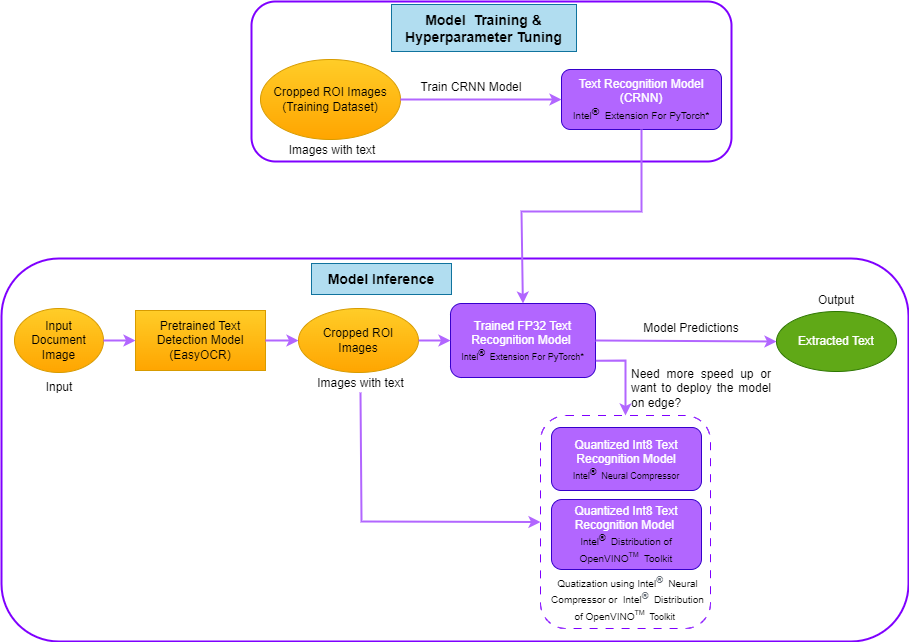

The diagram above was exported from draw.io. Its source (the exported page's mxGraphModel, read from the mxfile embedded in the PNG):
<mxGraphModel dx="1014" dy="827" grid="1" gridSize="10" guides="1" tooltips="1" connect="1" arrows="1" fold="1" page="1" pageScale="1" pageWidth="1100" pageHeight="850" math="0" shadow="0">
  <root>
    <mxCell id="0" />
    <mxCell id="1" parent="0" />
    <mxCell id="jVShLVS6tL4_D0N1GR_X-1" value="" style="rounded=1;whiteSpace=wrap;html=1;strokeWidth=2;strokeColor=#7F00FF;" vertex="1" parent="1">
      <mxGeometry x="360" y="70" width="480" height="160" as="geometry" />
    </mxCell>
    <mxCell id="jVShLVS6tL4_D0N1GR_X-2" value="&lt;b style=&quot;font-size: 14px;&quot;&gt;Model&amp;nbsp; Training &amp;amp; Hyperparameter Tuning&lt;/b&gt;" style="rounded=0;whiteSpace=wrap;html=1;fillColor=#b1ddf0;strokeColor=#10739e;fontSize=14;" vertex="1" parent="1">
      <mxGeometry x="500" y="73" width="185" height="47" as="geometry" />
    </mxCell>
    <mxCell id="jVShLVS6tL4_D0N1GR_X-3" value="Cropped ROI Images (Training Dataset)" style="ellipse;whiteSpace=wrap;html=1;fillColor=#ffcd28;gradientColor=#ffa500;strokeColor=#d79b00;" vertex="1" parent="1">
      <mxGeometry x="369" y="128" width="140" height="80" as="geometry" />
    </mxCell>
    <mxCell id="jVShLVS6tL4_D0N1GR_X-4" value="Text Recognition Model (CRNN)&lt;br&gt;&lt;font color=&quot;#000000&quot; style=&quot;font-size: 10px;&quot;&gt;Intel&lt;span style=&quot;background-color: rgb(178, 102, 255);&quot;&gt;&lt;font style=&quot;font-size: 10px;&quot;&gt;&lt;span style=&quot;box-sizing: border-box;&quot;&gt;&lt;sup style=&quot;&quot;&gt;&lt;font style=&quot;font-size: 10px;&quot;&gt;®&lt;/font&gt;&lt;/sup&gt;&lt;/span&gt;&lt;/font&gt;&amp;nbsp; &lt;/span&gt;Extension For PyTorch*&lt;/font&gt;" style="rounded=1;whiteSpace=wrap;html=1;fillColor=#B266FF;fontColor=#ffffff;strokeColor=#3700CC;" vertex="1" parent="1">
      <mxGeometry x="670" y="138" width="160" height="60" as="geometry" />
    </mxCell>
    <mxCell id="jVShLVS6tL4_D0N1GR_X-5" value="" style="rounded=1;whiteSpace=wrap;html=1;strokeWidth=2;strokeColor=#7F00FF;" vertex="1" parent="1">
      <mxGeometry x="110" y="327" width="907" height="383" as="geometry" />
    </mxCell>
    <mxCell id="jVShLVS6tL4_D0N1GR_X-6" value="&lt;b style=&quot;font-size: 14px;&quot;&gt;Model Inference&lt;/b&gt;" style="rounded=0;whiteSpace=wrap;html=1;fillColor=#b1ddf0;strokeColor=#10739e;fontSize=14;" vertex="1" parent="1">
      <mxGeometry x="420" y="332" width="140" height="31" as="geometry" />
    </mxCell>
    <mxCell id="jVShLVS6tL4_D0N1GR_X-7" value="Input Document Image" style="ellipse;whiteSpace=wrap;html=1;spacingLeft=5;spacingRight=5;fillColor=#ffcd28;gradientColor=#ffa500;strokeColor=#d79b00;" vertex="1" parent="1">
      <mxGeometry x="123" y="377" width="89" height="64" as="geometry" />
    </mxCell>
    <mxCell id="jVShLVS6tL4_D0N1GR_X-8" value="Pretrained Text Detection Model (EasyOCR)" style="rounded=0;whiteSpace=wrap;html=1;fillColor=#ffcd28;gradientColor=#ffa500;strokeColor=#d79b00;" vertex="1" parent="1">
      <mxGeometry x="244" y="379" width="130" height="60" as="geometry" />
    </mxCell>
    <mxCell id="jVShLVS6tL4_D0N1GR_X-9" value="Cropped ROI Images" style="ellipse;whiteSpace=wrap;html=1;spacingLeft=5;spacingRight=5;fillColor=#ffcd28;gradientColor=#ffa500;strokeColor=#d79b00;" vertex="1" parent="1">
      <mxGeometry x="407" y="377" width="120" height="64" as="geometry" />
    </mxCell>
    <mxCell id="jVShLVS6tL4_D0N1GR_X-11" value="&lt;div style=&quot;&quot;&gt;&lt;span style=&quot;background-color: initial;&quot;&gt;Trained FP32 Text Recognition Model&amp;nbsp;&lt;/span&gt;&lt;/div&gt;&lt;font color=&quot;#000000&quot; style=&quot;font-size: 9px;&quot;&gt;&lt;div style=&quot;&quot;&gt;&lt;span style=&quot;background-color: initial;&quot;&gt;Intel&lt;/span&gt;&lt;span style=&quot;background-color: rgb(178, 102, 255);&quot;&gt;&lt;font style=&quot;border-color: var(--border-color);&quot;&gt;&lt;span style=&quot;border-color: var(--border-color); box-sizing: border-box;&quot;&gt;&lt;sup style=&quot;border-color: var(--border-color);&quot;&gt;&lt;font style=&quot;border-color: var(--border-color); font-size: 9px;&quot;&gt;®&lt;/font&gt;&lt;/sup&gt;&lt;/span&gt;&lt;/font&gt;&amp;nbsp; &lt;/span&gt;&lt;span style=&quot;background-color: initial;&quot;&gt;Extension For PyTorch*&lt;/span&gt;&lt;/div&gt;&lt;/font&gt;" style="rounded=1;whiteSpace=wrap;html=1;fillColor=#B266FF;fontColor=#ffffff;strokeColor=#3700CC;align=center;" vertex="1" parent="1">
      <mxGeometry x="559" y="372" width="145" height="74" as="geometry" />
    </mxCell>
    <mxCell id="jVShLVS6tL4_D0N1GR_X-12" value="Extracted Text" style="ellipse;whiteSpace=wrap;html=1;fillColor=#60a917;strokeColor=#2D7600;fontColor=#ffffff;" vertex="1" parent="1">
      <mxGeometry x="885" y="380" width="120" height="60" as="geometry" />
    </mxCell>
    <mxCell id="jVShLVS6tL4_D0N1GR_X-13" value="" style="rounded=1;whiteSpace=wrap;html=1;dashed=1;strokeColor=#7F00FF;dashPattern=8 8;strokeWidth=1;" vertex="1" parent="1">
      <mxGeometry x="649" y="484" width="170" height="213" as="geometry" />
    </mxCell>
    <mxCell id="jVShLVS6tL4_D0N1GR_X-14" value="&lt;div style=&quot;&quot;&gt;&lt;span style=&quot;background-color: initial;&quot;&gt;Quantized Int8 Text Recognition Model&lt;/span&gt;&lt;/div&gt;&lt;font color=&quot;#000000&quot; style=&quot;font-size: 9px;&quot;&gt;&lt;div style=&quot;&quot;&gt;&lt;span style=&quot;background-color: initial;&quot;&gt;Intel&lt;/span&gt;&lt;span style=&quot;background-color: rgb(178, 102, 255);&quot;&gt;&lt;font style=&quot;border-color: var(--border-color);&quot;&gt;&lt;span style=&quot;border-color: var(--border-color); box-sizing: border-box;&quot;&gt;&lt;sup style=&quot;border-color: var(--border-color);&quot;&gt;&lt;font style=&quot;border-color: var(--border-color); font-size: 9px;&quot;&gt;®&lt;/font&gt;&lt;/sup&gt;&lt;/span&gt;&lt;/font&gt;&amp;nbsp; &lt;/span&gt;&lt;span style=&quot;background-color: initial;&quot;&gt;Neural Compressor&lt;/span&gt;&lt;/div&gt;&lt;/font&gt;" style="rounded=1;whiteSpace=wrap;html=1;fillColor=#B266FF;fontColor=#ffffff;strokeColor=#3700CC;align=center;" vertex="1" parent="1">
      <mxGeometry x="660" y="496" width="150" height="63" as="geometry" />
    </mxCell>
    <mxCell id="jVShLVS6tL4_D0N1GR_X-15" value="Quantized Int8 Text &lt;br&gt;Recognition Model&amp;nbsp;&lt;br&gt;&lt;font color=&quot;#000000&quot; style=&quot;&quot;&gt;&lt;font size=&quot;1&quot;&gt;Intel&lt;/font&gt;&lt;font style=&quot;font-size: 9px; border-color: var(--border-color);&quot;&gt;&lt;span style=&quot;border-color: var(--border-color); box-sizing: border-box; background-color: rgb(178, 102, 255);&quot;&gt;&lt;sup style=&quot;border-color: var(--border-color);&quot;&gt;&lt;font style=&quot;border-color: var(--border-color); font-size: 9px;&quot;&gt;®&lt;/font&gt;&lt;/sup&gt;&lt;/span&gt;&lt;/font&gt;&lt;span style=&quot;font-size: 9px; background-color: rgb(178, 102, 255);&quot;&gt;&amp;nbsp; &lt;/span&gt;&lt;font size=&quot;1&quot;&gt;Distribution of &lt;/font&gt;&lt;br&gt;&lt;font size=&quot;1&quot;&gt;OpenVINO&lt;/font&gt;&lt;sup style=&quot;&quot;&gt;&lt;font style=&quot;font-size: 7px;&quot;&gt;TM&lt;/font&gt;&lt;/sup&gt;&lt;font size=&quot;1&quot;&gt;&amp;nbsp; Toolkit&lt;/font&gt;&lt;/font&gt;" style="rounded=1;whiteSpace=wrap;html=1;fillColor=#B266FF;fontColor=#ffffff;strokeColor=#3700CC;" vertex="1" parent="1">
      <mxGeometry x="660" y="568" width="150" height="70" as="geometry" />
    </mxCell>
    <mxCell id="jVShLVS6tL4_D0N1GR_X-16" value="&lt;font style=&quot;&quot;&gt;&lt;font size=&quot;1&quot;&gt;Quatization using&amp;nbsp;Intel&lt;/font&gt;&lt;font style=&quot;font-size: 9px; border-color: var(--border-color);&quot;&gt;&lt;span style=&quot;border-color: var(--border-color); box-sizing: border-box; color: rgb(101, 109, 118); background-color: rgb(255, 255, 255);&quot;&gt;&lt;sup style=&quot;border-color: var(--border-color);&quot;&gt;&lt;font style=&quot;border-color: var(--border-color); font-size: 9px;&quot;&gt;®&lt;/font&gt;&lt;/sup&gt;&lt;/span&gt;&lt;/font&gt;&lt;font size=&quot;1&quot;&gt;&amp;nbsp; Neural &lt;/font&gt;&lt;br&gt;&lt;font size=&quot;1&quot;&gt;Compressor or&amp;nbsp; Intel&lt;/font&gt;&lt;font style=&quot;font-size: 9px; border-color: var(--border-color);&quot;&gt;&lt;span style=&quot;border-color: var(--border-color); box-sizing: border-box; color: rgb(101, 109, 118); background-color: rgb(255, 255, 255);&quot;&gt;&lt;sup style=&quot;border-color: var(--border-color);&quot;&gt;&lt;font style=&quot;border-color: var(--border-color); font-size: 9px;&quot;&gt;®&lt;/font&gt;&lt;/sup&gt;&lt;/span&gt;&lt;/font&gt;&lt;font size=&quot;1&quot;&gt;&amp;nbsp;&amp;nbsp;Distribution &lt;/font&gt;&lt;br&gt;&lt;font size=&quot;1&quot;&gt;of OpenVINO&lt;/font&gt;&lt;sup style=&quot;border-color: var(--border-color);&quot;&gt;&lt;font style=&quot;border-color: var(--border-color); font-size: 7px;&quot;&gt;TM&lt;/font&gt;&lt;/sup&gt;&lt;span style=&quot;font-size: 9px; border-color: var(--border-color);&quot;&gt;&amp;nbsp; Toolkit&lt;/span&gt;&lt;font size=&quot;1&quot;&gt;&amp;nbsp;&amp;nbsp;&lt;/font&gt;&lt;/font&gt;" style="text;html=1;strokeColor=none;fillColor=none;align=center;verticalAlign=middle;whiteSpace=wrap;rounded=0;" vertex="1" parent="1">
      <mxGeometry x="656.5" y="642" width="158.5" height="51" as="geometry" />
    </mxCell>
    <mxCell id="QBDDFQBdGoudu3v8keKW-1" value="Train CRNN Model" style="text;html=1;strokeColor=none;fillColor=none;align=center;verticalAlign=middle;whiteSpace=wrap;rounded=0;" vertex="1" parent="1">
      <mxGeometry x="525" y="141" width="110" height="30" as="geometry" />
    </mxCell>
    <mxCell id="QBDDFQBdGoudu3v8keKW-2" value="Images with text" style="text;html=1;strokeColor=none;fillColor=none;align=center;verticalAlign=middle;whiteSpace=wrap;rounded=0;" vertex="1" parent="1">
      <mxGeometry x="391" y="209" width="100" height="20" as="geometry" />
    </mxCell>
    <mxCell id="QBDDFQBdGoudu3v8keKW-3" value="" style="endArrow=classic;html=1;rounded=0;exitX=1;exitY=0.5;exitDx=0;exitDy=0;entryX=0;entryY=0.5;entryDx=0;entryDy=0;strokeWidth=2;strokeColor=#B266FF;" edge="1" parent="1" source="jVShLVS6tL4_D0N1GR_X-3" target="jVShLVS6tL4_D0N1GR_X-4">
      <mxGeometry width="50" height="50" relative="1" as="geometry">
        <mxPoint x="775" y="407" as="sourcePoint" />
        <mxPoint x="825" y="357" as="targetPoint" />
      </mxGeometry>
    </mxCell>
    <mxCell id="uSF33WzKjclPLiqlMEN7-1" value="" style="endArrow=classic;html=1;rounded=0;exitX=1;exitY=0.5;exitDx=0;exitDy=0;entryX=0;entryY=0.5;entryDx=0;entryDy=0;strokeWidth=2;strokeColor=#B266FF;" edge="1" parent="1" source="jVShLVS6tL4_D0N1GR_X-8" target="jVShLVS6tL4_D0N1GR_X-9">
      <mxGeometry width="50" height="50" relative="1" as="geometry">
        <mxPoint x="520" y="425" as="sourcePoint" />
        <mxPoint x="570" y="375" as="targetPoint" />
      </mxGeometry>
    </mxCell>
    <mxCell id="uSF33WzKjclPLiqlMEN7-2" value="" style="endArrow=classic;html=1;rounded=0;exitX=1;exitY=0.5;exitDx=0;exitDy=0;entryX=0;entryY=0.5;entryDx=0;entryDy=0;strokeWidth=2;strokeColor=#B266FF;" edge="1" parent="1" source="jVShLVS6tL4_D0N1GR_X-7" target="jVShLVS6tL4_D0N1GR_X-8">
      <mxGeometry width="50" height="50" relative="1" as="geometry">
        <mxPoint x="320" y="425" as="sourcePoint" />
        <mxPoint x="370" y="375" as="targetPoint" />
      </mxGeometry>
    </mxCell>
    <mxCell id="uSF33WzKjclPLiqlMEN7-3" value="" style="endArrow=classic;html=1;rounded=0;exitX=1;exitY=0.5;exitDx=0;exitDy=0;entryX=0;entryY=0.5;entryDx=0;entryDy=0;strokeWidth=2;strokeColor=#B266FF;" edge="1" parent="1" source="jVShLVS6tL4_D0N1GR_X-9" target="jVShLVS6tL4_D0N1GR_X-11">
      <mxGeometry width="50" height="50" relative="1" as="geometry">
        <mxPoint x="610" y="635" as="sourcePoint" />
        <mxPoint x="660" y="585" as="targetPoint" />
      </mxGeometry>
    </mxCell>
    <mxCell id="uSF33WzKjclPLiqlMEN7-4" value="" style="endArrow=classic;html=1;rounded=0;exitX=1;exitY=0.5;exitDx=0;exitDy=0;entryX=0;entryY=0.5;entryDx=0;entryDy=0;strokeWidth=2;strokeColor=#B266FF;" edge="1" parent="1" source="jVShLVS6tL4_D0N1GR_X-11" target="jVShLVS6tL4_D0N1GR_X-12">
      <mxGeometry width="50" height="50" relative="1" as="geometry">
        <mxPoint x="760" y="635" as="sourcePoint" />
        <mxPoint x="810" y="585" as="targetPoint" />
      </mxGeometry>
    </mxCell>
    <mxCell id="uSF33WzKjclPLiqlMEN7-5" value="" style="endArrow=classic;html=1;rounded=0;exitX=0.5;exitY=1;exitDx=0;exitDy=0;entryX=0.5;entryY=0;entryDx=0;entryDy=0;strokeWidth=2;strokeColor=#B266FF;" edge="1" parent="1" source="jVShLVS6tL4_D0N1GR_X-4" target="jVShLVS6tL4_D0N1GR_X-11">
      <mxGeometry width="50" height="50" relative="1" as="geometry">
        <mxPoint x="540" y="270" as="sourcePoint" />
        <mxPoint x="590" y="220" as="targetPoint" />
        <Array as="points">
          <mxPoint x="750" y="280" />
          <mxPoint x="630" y="280" />
        </Array>
      </mxGeometry>
    </mxCell>
    <mxCell id="uSF33WzKjclPLiqlMEN7-6" value="Input" style="text;html=1;strokeColor=none;fillColor=none;align=center;verticalAlign=middle;whiteSpace=wrap;rounded=0;" vertex="1" parent="1">
      <mxGeometry x="137.5" y="441" width="60" height="30" as="geometry" />
    </mxCell>
    <mxCell id="uSF33WzKjclPLiqlMEN7-7" value="Images with text" style="text;html=1;strokeColor=none;fillColor=none;align=center;verticalAlign=middle;whiteSpace=wrap;rounded=0;" vertex="1" parent="1">
      <mxGeometry x="422.5" y="442" width="93" height="19" as="geometry" />
    </mxCell>
    <mxCell id="uSF33WzKjclPLiqlMEN7-8" value="Model Predictions" style="text;html=1;strokeColor=none;fillColor=none;align=center;verticalAlign=middle;whiteSpace=wrap;rounded=0;" vertex="1" parent="1">
      <mxGeometry x="750" y="385" width="100" height="23" as="geometry" />
    </mxCell>
    <mxCell id="uSF33WzKjclPLiqlMEN7-9" value="&lt;div style=&quot;text-align: justify;&quot;&gt;&lt;span style=&quot;background-color: initial;&quot;&gt;Need more speed up or want to deploy the model on edge?&lt;/span&gt;&lt;/div&gt;" style="text;html=1;strokeColor=none;fillColor=none;align=left;verticalAlign=middle;whiteSpace=wrap;rounded=0;" vertex="1" parent="1">
      <mxGeometry x="738" y="434" width="142" height="45" as="geometry" />
    </mxCell>
    <mxCell id="uSF33WzKjclPLiqlMEN7-10" value="" style="endArrow=classic;html=1;rounded=0;exitX=1.002;exitY=0.772;exitDx=0;exitDy=0;entryX=0.5;entryY=0;entryDx=0;entryDy=0;exitPerimeter=0;strokeWidth=2;strokeColor=#B266FF;" edge="1" parent="1" source="jVShLVS6tL4_D0N1GR_X-11" target="jVShLVS6tL4_D0N1GR_X-13">
      <mxGeometry width="50" height="50" relative="1" as="geometry">
        <mxPoint x="703.9999999999999" y="426.5" as="sourcePoint" />
        <mxPoint x="734" y="501" as="targetPoint" />
        <Array as="points">
          <mxPoint x="734" y="429" />
        </Array>
      </mxGeometry>
    </mxCell>
    <mxCell id="uSF33WzKjclPLiqlMEN7-11" value="Output" style="text;html=1;strokeColor=none;fillColor=none;align=center;verticalAlign=middle;whiteSpace=wrap;rounded=0;" vertex="1" parent="1">
      <mxGeometry x="915" y="360" width="60" height="18" as="geometry" />
    </mxCell>
    <mxCell id="uSF33WzKjclPLiqlMEN7-14" value="" style="endArrow=classic;html=1;rounded=0;exitX=0.5;exitY=1;exitDx=0;exitDy=0;entryX=0;entryY=0.5;entryDx=0;entryDy=0;strokeWidth=2;strokeColor=#B266FF;" edge="1" parent="1" source="uSF33WzKjclPLiqlMEN7-7" target="jVShLVS6tL4_D0N1GR_X-13">
      <mxGeometry width="50" height="50" relative="1" as="geometry">
        <mxPoint x="500" y="380" as="sourcePoint" />
        <mxPoint x="550" y="330" as="targetPoint" />
        <Array as="points">
          <mxPoint x="470" y="590" />
        </Array>
      </mxGeometry>
    </mxCell>
  </root>
</mxGraphModel>